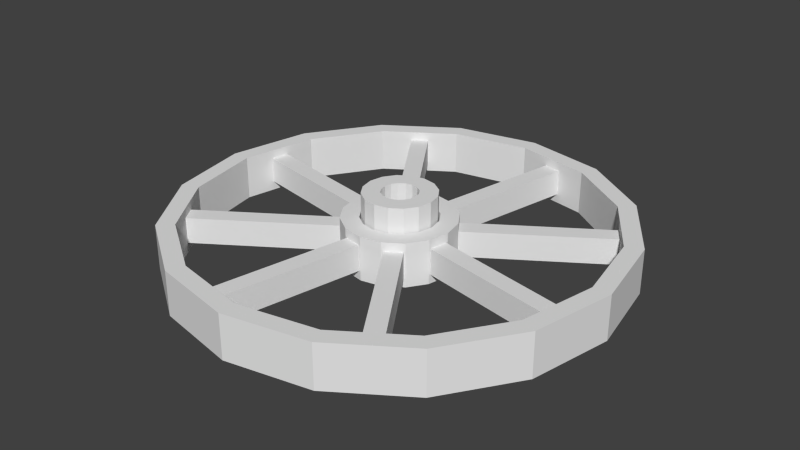 # Source: wagon_wheel.blend  (saved by Blender 2.74.0; exported with 4.5.12 LTS)
import bpy
from mathutils import Matrix  # noqa: F401  (used for matrix-valued properties, if any)

bpy.ops.wm.read_factory_settings(use_empty=True)
scene = bpy.context.scene
scene.name = 'Scene'

# ---- collections
col_collection_5 = bpy.data.collections.new('Collection 5'); scene.collection.children.link(col_collection_5)

# ---- world
world_world = bpy.data.worlds.new('World'); scene.world = world_world
world_world.color = (0.05088, 0.05088, 0.05088)
world_world.use_sun_shadow = False
world_world.sun_shadow_jitter_overblur = 0.0
world_world.cycles.sampling_method = 'MANUAL'
world_world.cycles.sample_map_resolution = 256

# ---- meshes
me_cylinder_004 = bpy.data.meshes.new('Cylinder.004')
me_cylinder_004.from_pydata([(0.0, 1.0, -1.0), (0.0, 1.0, 1.0), (0.3827, 0.9239, -1.0), (0.3827, 0.9239, 1.0), (0.7071, 0.7071, -1.0), (0.7071, 0.7071, 1.0), (0.9239, 0.3827, -1.0), (0.9239, 0.3827, 1.0), (1.0, -4.371e-08, -1.0), (1.0, -4.371e-08, 1.0), (0.9239, -0.3827, -1.0), (0.9239, -0.3827, 1.0), (0.7071, -0.7071, -1.0), (0.7071, -0.7071, 1.0), (0.3827, -0.9239, -1.0), (0.3827, -0.9239, 1.0), (1.51e-07, -1.0, -1.0), (1.51e-07, -1.0, 1.0), (-0.3827, -0.9239, -1.0), (-0.3827, -0.9239, 1.0), (-0.7071, -0.7071, -1.0), (-0.7071, -0.7071, 1.0), (-0.9239, -0.3827, -1.0), (-0.9239, -0.3827, 1.0), (-1.0, 1.192e-08, -1.0), (-1.0, 1.192e-08, 1.0), (-0.9239, 0.3827, -1.0), (-0.9239, 0.3827, 1.0), (-0.7071, 0.7071, -1.0), (-0.7071, 0.7071, 1.0), (-0.3827, 0.9239, -1.0), (-0.3827, 0.9239, 1.0), (-1.39, -5.659, -0.8318), (-1.39, -5.659, -0.03006), (-0.416, -0.7924, -0.8318), (-0.416, -0.7924, -0.03006), (-0.8955, -5.758, -0.8318), (-0.8955, -5.758, -0.03006), (0.07886, -0.8914, -0.8318), (0.07886, -0.8914, -0.03006), (3.019, -4.985, -0.8318), (3.019, -4.985, -0.03006), (0.2662, -0.8544, -0.8318), (0.2662, -0.8544, -0.03006), (3.439, -4.705, -0.8318), (3.439, -4.705, -0.03006), (0.6861, -0.5746, -0.8318), (0.6861, -0.5746, -0.03006), (5.659, -1.39, -0.8318), (5.659, -1.39, -0.03006), (0.7924, -0.416, -0.8318), (0.7924, -0.416, -0.03006), (5.758, -0.8955, -0.8318), (5.758, -0.8955, -0.03006), (0.8914, 0.07886, -0.8318), (0.8914, 0.07886, -0.03006), (4.985, 3.019, -0.8318), (4.985, 3.019, -0.03006), (0.8544, 0.2662, -0.8318), (0.8544, 0.2662, -0.03006), (4.705, 3.439, -0.8318), (4.705, 3.439, -0.03006), (0.5746, 0.6861, -0.8318), (0.5746, 0.6861, -0.03006), (1.39, 5.659, -0.8318), (1.39, 5.659, -0.03006), (0.416, 0.7924, -0.8318), (0.416, 0.7924, -0.03006), (0.8955, 5.758, -0.8318), (0.8955, 5.758, -0.03006), (-0.07886, 0.8914, -0.8318), (-0.07886, 0.8914, -0.03006), (-3.019, 4.985, -0.8318), (-3.019, 4.985, -0.03006), (-0.2662, 0.8544, -0.8318), (-0.2662, 0.8544, -0.03006), (-3.439, 4.705, -0.8318), (-3.439, 4.705, -0.03006), (-0.6861, 0.5746, -0.8318), (-0.6861, 0.5746, -0.03006), (-5.659, 1.39, -0.8318), (-5.659, 1.39, -0.03006), (-0.7924, 0.416, -0.8318), (-0.7924, 0.416, -0.03006), (-5.758, 0.8955, -0.8318), (-5.758, 0.8955, -0.03006), (-0.8914, -0.07886, -0.8318), (-0.8914, -0.07886, -0.03006), (-4.985, -3.019, -0.8318), (-4.985, -3.019, -0.03006), (-0.8544, -0.2662, -0.8318), (-0.8544, -0.2662, -0.03006), (-4.705, -3.439, -0.8318), (-4.705, -3.439, -0.03006), (-0.5746, -0.6861, -0.8318), (-0.5746, -0.6861, -0.03006), (0.0, 1.547, -1.114), (0.0, 1.547, 0.2521), (0.5921, 1.43, -1.114), (0.5921, 1.43, 0.2521), (1.094, 1.094, -1.114), (1.094, 1.094, 0.2521), (1.43, 0.5921, -1.114), (1.43, 0.5921, 0.2521), (1.547, -6.764e-08, -1.114), (1.547, -6.764e-08, 0.2521), (1.43, -0.5921, -1.114), (1.43, -0.5921, 0.2521), (1.094, -1.094, -1.114), (1.094, -1.094, 0.2521), (0.5921, -1.43, -1.114), (0.5921, -1.43, 0.2521), (2.336e-07, -1.547, -1.114), (2.336e-07, -1.547, 0.2521), (-0.5921, -1.43, -1.114), (-0.5921, -1.43, 0.2521), (-1.094, -1.094, -1.114), (-1.094, -1.094, 0.2521), (-1.43, -0.5921, -1.114), (-1.43, -0.5921, 0.2521), (-1.547, 1.845e-08, -1.114), (-1.547, 1.845e-08, 0.2521), (-1.43, 0.5921, -1.114), (-1.43, 0.5921, 0.2521), (-1.094, 1.094, -1.114), (-1.094, 1.094, 0.2521), (-0.5921, 1.43, -1.114), (-0.5921, 1.43, 0.2521), (0.0, 6.189, -1.114), (0.0, 6.189, 0.2521), (2.369, 5.718, -1.114), (2.369, 5.718, 0.2521), (4.376, 4.376, -1.114), (4.376, 4.376, 0.2521), (5.718, 2.369, -1.114), (5.718, 2.369, 0.2521), (6.189, -2.705e-07, -1.114), (6.189, -2.705e-07, 0.2521), (5.718, -2.369, -1.114), (5.718, -2.369, 0.2521), (4.376, -4.376, -1.114), (4.376, -4.376, 0.2521), (2.369, -5.718, -1.114), (2.369, -5.718, 0.2521), (9.346e-07, -6.189, -1.114), (9.346e-07, -6.189, 0.2521), (-2.369, -5.718, -1.114), (-2.369, -5.718, 0.2521), (-4.376, -4.376, -1.114), (-4.376, -4.376, 0.2521), (-5.718, -2.369, -1.114), (-5.718, -2.369, 0.2521), (-6.189, 7.381e-08, -1.114), (-6.189, 7.381e-08, 0.2521), (-5.718, 2.369, -1.114), (-5.718, 2.369, 0.2521), (-4.376, 4.376, -1.114), (-4.376, 4.376, 0.2521), (-2.369, 5.718, -1.114), (-2.369, 5.718, 0.2521)], [], [(0, 1, 3, 2), (2, 3, 5, 4), (4, 5, 7, 6), (6, 7, 9, 8), (8, 9, 11, 10), (10, 11, 13, 12), (12, 13, 15, 14), (14, 15, 17, 16), (16, 17, 19, 18), (18, 19, 21, 20), (20, 21, 23, 22), (22, 23, 25, 24), (24, 25, 27, 26), (26, 27, 29, 28), (28, 29, 31, 30), (30, 31, 1, 0), (33, 35, 34, 32), (35, 39, 38, 34), (39, 37, 36, 38), (37, 33, 32, 36), (32, 34, 38, 36), (37, 39, 35, 33), (41, 43, 42, 40), (43, 47, 46, 42), (47, 45, 44, 46), (45, 41, 40, 44), (40, 42, 46, 44), (45, 47, 43, 41), (49, 51, 50, 48), (51, 55, 54, 50), (55, 53, 52, 54), (53, 49, 48, 52), (48, 50, 54, 52), (53, 55, 51, 49), (57, 59, 58, 56), (59, 63, 62, 58), (63, 61, 60, 62), (61, 57, 56, 60), (56, 58, 62, 60), (61, 63, 59, 57), (65, 67, 66, 64), (67, 71, 70, 66), (71, 69, 68, 70), (69, 65, 64, 68), (64, 66, 70, 68), (69, 71, 67, 65), (73, 75, 74, 72), (75, 79, 78, 74), (79, 77, 76, 78), (77, 73, 72, 76), (72, 74, 78, 76), (77, 79, 75, 73), (81, 83, 82, 80), (83, 87, 86, 82), (87, 85, 84, 86), (85, 81, 80, 84), (80, 82, 86, 84), (85, 87, 83, 81), (89, 91, 90, 88), (91, 95, 94, 90), (95, 93, 92, 94), (93, 89, 88, 92), (88, 90, 94, 92), (93, 95, 91, 89), (96, 97, 99, 98), (98, 99, 101, 100), (100, 101, 103, 102), (102, 103, 105, 104), (104, 105, 107, 106), (106, 107, 109, 108), (108, 109, 111, 110), (110, 111, 113, 112), (112, 113, 115, 114), (114, 115, 117, 116), (116, 117, 119, 118), (118, 119, 121, 120), (120, 121, 123, 122), (122, 123, 125, 124), (124, 125, 127, 126), (126, 127, 97, 96), (128, 129, 131, 130), (130, 131, 133, 132), (132, 133, 135, 134), (134, 135, 137, 136), (136, 137, 139, 138), (138, 139, 141, 140), (140, 141, 143, 142), (142, 143, 145, 144), (144, 145, 147, 146), (146, 147, 149, 148), (148, 149, 151, 150), (150, 151, 153, 152), (152, 153, 155, 154), (154, 155, 157, 156), (156, 157, 159, 158), (158, 159, 129, 128)])
_uv = me_cylinder_004.uv_layers.new(name='UVMap')
_uv.uv.foreach_set('vector', [0.2444, 0.7633, 0.1031, 0.5795, 0.189, 0.5452, 0.2504, 0.7694, 0.2504, 0.7694, 0.189, 0.5452, 0.2817, 0.5453, 0.2552, 0.7767, 0.2552, 0.7767, 0.2817, 0.5453, 0.368, 0.5794, 0.2586, 0.7848, 0.2586, 0.7848, 0.368, 0.5794, 0.436, 0.642, 0.2607, 0.7935, 0.2607, 0.7935, 0.436, 0.642, 0.4724, 0.7263, 0.2521, 0.7929, 0.2521, 0.7929, 0.4724, 0.7263, 0.4719, 0.818, 0.2437, 0.7907, 0.2437, 0.7907, 0.4719, 0.818, 0.4355, 0.9021, 0.2358, 0.7874, 0.2358, 0.7874, 0.4355, 0.9021, 0.3695, 0.9657, 0.2286, 0.7824, 0.2286, 0.7824, 0.3695, 0.9657, 0.284, 0.9999, 0.2226, 0.7762, 0.2226, 0.7762, 0.284, 0.9999, 0.1916, 0.9999, 0.2177, 0.7688, 0.2177, 0.7688, 0.1916, 0.9999, 0.1053, 0.9661, 0.2141, 0.7605, 0.2141, 0.7605, 0.1053, 0.9661, 0.03673, 0.904, 0.2109, 0.751, 0.2109, 0.751, 0.03673, 0.904, 0.0001007, 0.8197, 0.2204, 0.7524, 0.2204, 0.7524, 0.0001007, 0.8197, 0.0004282, 0.7279, 0.2292, 0.7547, 0.2292, 0.7547, 0.0004282, 0.7279, 0.03682, 0.6435, 0.2372, 0.7583, 0.2372, 0.7583, 0.03682, 0.6435, 0.1031, 0.5795, 0.2444, 0.7633, 0.0, 0.0, 1.0, 0.0, 1.0, 1.0, 0.0, 1.0, 0.0, 0.0, 1.0, 0.0, 1.0, 1.0, 0.0, 1.0, 0.0, 0.0, 1.0, 0.0, 1.0, 1.0, 0.0, 1.0, 0.0, 0.0, 1.0, 0.0, 1.0, 1.0, 0.0, 1.0, 0.0, 0.0, 1.0, 0.0, 1.0, 1.0, 0.0, 1.0, 0.0, 0.0, 1.0, 0.0, 1.0, 1.0, 0.0, 1.0, 0.0, 0.0, 1.0, 0.0, 1.0, 1.0, 0.0, 1.0, 0.0, 0.0, 1.0, 0.0, 1.0, 1.0, 0.0, 1.0, 0.0, 0.0, 1.0, 0.0, 1.0, 1.0, 0.0, 1.0, 0.0, 0.0, 1.0, 0.0, 1.0, 1.0, 0.0, 1.0, 0.0, 0.0, 1.0, 0.0, 1.0, 1.0, 0.0, 1.0, 0.0, 0.0, 1.0, 0.0, 1.0, 1.0, 0.0, 1.0, 0.0, 0.0, 1.0, 0.0, 1.0, 1.0, 0.0, 1.0, 0.0, 0.0, 1.0, 0.0, 1.0, 1.0, 0.0, 1.0, 0.0, 0.0, 1.0, 0.0, 1.0, 1.0, 0.0, 1.0, 0.0, 0.0, 1.0, 0.0, 1.0, 1.0, 0.0, 1.0, 0.0, 0.0, 1.0, 0.0, 1.0, 1.0, 0.0, 1.0, 0.0, 0.0, 1.0, 0.0, 1.0, 1.0, 0.0, 1.0, 0.0, 0.0, 1.0, 0.0, 1.0, 1.0, 0.0, 1.0, 0.0, 0.0, 1.0, 0.0, 1.0, 1.0, 0.0, 1.0, 0.0, 0.0, 1.0, 0.0, 1.0, 1.0, 0.0, 1.0, 0.0, 0.0, 1.0, 0.0, 1.0, 1.0, 0.0, 1.0, 0.0, 0.0, 1.0, 0.0, 1.0, 1.0, 0.0, 1.0, 0.0, 0.0, 1.0, 0.0, 1.0, 1.0, 0.0, 1.0, 0.0, 0.0, 1.0, 0.0, 1.0, 1.0, 0.0, 1.0, 0.0, 0.0, 1.0, 0.0, 1.0, 1.0, 0.0, 1.0, 0.0, 0.0, 1.0, 0.0, 1.0, 1.0, 0.0, 1.0, 0.0, 0.0, 1.0, 0.0, 1.0, 1.0, 0.0, 1.0, 0.0, 0.0, 1.0, 0.0, 1.0, 1.0, 0.0, 1.0, 0.0, 0.0, 1.0, 0.0, 1.0, 1.0, 0.0, 1.0, 0.0, 0.0, 1.0, 0.0, 1.0, 1.0, 0.0, 1.0, 0.0, 0.0, 1.0, 0.0, 1.0, 1.0, 0.0, 1.0, 0.0, 0.0, 1.0, 0.0, 1.0, 1.0, 0.0, 1.0, 0.0, 0.0, 1.0, 0.0, 1.0, 1.0, 0.0, 1.0, 0.0, 0.0, 1.0, 0.0, 1.0, 1.0, 0.0, 1.0, 0.0, 0.0, 1.0, 0.0, 1.0, 1.0, 0.0, 1.0, 0.0, 0.0, 1.0, 0.0, 1.0, 1.0, 0.0, 1.0, 0.0, 0.0, 1.0, 0.0, 1.0, 1.0, 0.0, 1.0, 0.0, 0.0, 1.0, 0.0, 1.0, 1.0, 0.0, 1.0, 0.0, 0.0, 1.0, 0.0, 1.0, 1.0, 0.0, 1.0, 0.0, 0.0, 1.0, 0.0, 1.0, 1.0, 0.0, 1.0, 0.0, 0.0, 1.0, 0.0, 1.0, 1.0, 0.0, 1.0, 0.0, 0.0, 1.0, 0.0, 1.0, 1.0, 0.0, 1.0, 0.0, 0.0, 1.0, 0.0, 1.0, 1.0, 0.0, 1.0, 0.0, 0.0, 1.0, 0.0, 1.0, 1.0, 0.0, 1.0, 0.0, 0.0, 1.0, 0.0, 1.0, 1.0, 0.0, 1.0, 0.0, 0.0, 1.0, 0.0, 1.0, 1.0, 0.0, 1.0, 0.0, 0.0, 1.0, 0.0, 1.0, 1.0, 0.0, 1.0, 0.2145, 0.5446, 0.2515, 0.3788, 0.2934, 0.3771, 0.3231, 0.545, 0.3231, 0.545, 0.2934, 0.3771, 0.3317, 0.3593, 0.4236, 0.5034, 0.4236, 0.5034, 0.3317, 0.3593, 0.3606, 0.3282, 0.5006, 0.4265, 0.5006, 0.4265, 0.3606, 0.3282, 0.3755, 0.2885, 0.5423, 0.3259, 0.5423, 0.3259, 0.3755, 0.2885, 0.3743, 0.2463, 0.5423, 0.2172, 0.5423, 0.2172, 0.3743, 0.2463, 0.3571, 0.208, 0.5006, 0.117, 0.5006, 0.117, 0.3571, 0.208, 0.3268, 0.1795, 0.4238, 0.04066, 0.4238, 0.04066, 0.3268, 0.1795, 0.2881, 0.1651, 0.3237, 0.0001007, 0.3237, 0.0001007, 0.2881, 0.1651, 0.247, 0.1672, 0.216, 0.00148, 0.216, 0.00148, 0.247, 0.1672, 0.2099, 0.1857, 0.1175, 0.04418, 0.1175, 0.04418, 0.2099, 0.1857, 0.1829, 0.2181, 0.04293, 0.1208, 0.04293, 0.1208, 0.1829, 0.2181, 0.1659, 0.2573, 0.00182, 0.219, 0.00182, 0.219, 0.1659, 0.2573, 0.1658, 0.2987, 0.0001007, 0.3257, 0.0001007, 0.3257, 0.1658, 0.2987, 0.1824, 0.3362, 0.03954, 0.4254, 0.03954, 0.4254, 0.1824, 0.3362, 0.2125, 0.3644, 0.1148, 0.5025, 0.1148, 0.5025, 0.2125, 0.3644, 0.2515, 0.3788, 0.2145, 0.5446, 0.0, 0.0, 0.0, 0.0, 0.0, 0.0, 0.0, 0.0, 0.0, 0.0, 0.0, 0.0, 0.0, 0.0, 0.0, 0.0, 0.0, 0.0, 0.0, 0.0, 0.0, 0.0, 0.0, 0.0, 0.0, 0.0, 0.0, 0.0, 0.0, 0.0, 0.0, 0.0, 0.0, 0.0, 0.0, 0.0, 0.0, 0.0, 0.0, 0.0, 0.0, 0.0, 0.0, 0.0, 0.0, 0.0, 0.0, 0.0, 0.0, 0.0, 0.0, 0.0, 0.0, 0.0, 0.0, 0.0, 0.0, 0.0, 0.0, 0.0, 0.0, 0.0, 0.0, 0.0, 0.0, 0.0, 0.0, 0.0, 0.0, 0.0, 0.0, 0.0, 0.0, 0.0, 0.0, 0.0, 0.0, 0.0, 0.0, 0.0, 0.0, 0.0, 0.0, 0.0, 0.0, 0.0, 0.0, 0.0, 0.0, 0.0, 0.0, 0.0, 0.0, 0.0, 0.0, 0.0, 0.0, 0.0, 0.0, 0.0, 0.0, 0.0, 0.0, 0.0, 0.0, 0.0, 0.0, 0.0, 0.0, 0.0, 0.0, 0.0, 0.0, 0.0, 0.0, 0.0, 0.0, 0.0, 0.0, 0.0, 0.0, 0.0, 0.0, 0.0, 0.0, 0.0, 0.0, 0.0])
me_cylinder_004.use_remesh_preserve_volume = False
me_cylinder_004.use_remesh_preserve_attributes = False
me_cylinder_004.use_mirror_vertex_groups = False
me_cylinder_004.update()

# ---- objects
ob_cylinder_002 = bpy.data.objects.new('Cylinder.002', me_cylinder_004)

# ---- transforms, parenting, visibility, modifiers, constraints
ob_cylinder_002.location = (0.0, 0.0, 0.06309)
ob_cylinder_002.scale = (0.1616, 0.1616, 0.1464)
ob_cylinder_002.lineart.crease_threshold = 0.0
_m = ob_cylinder_002.modifiers.new('Solidify', 'SOLIDIFY')
_m.thickness = 0.5
_m.nonmanifold_thickness_mode = 'FIXED'
_m.nonmanifold_merge_threshold = 0.0003

# ---- collection membership
col_collection_5.objects.link(ob_cylinder_002)

# ---- scene / render settings (as saved in the file)
scene.frame_start = 1; scene.frame_end = 250; scene.frame_set(1)
scene.render.engine = 'BLENDER_EEVEE_NEXT'
scene.render.resolution_percentage = 50
scene.render.dither_intensity = 0.0
scene.cycles.use_denoising = False
scene.cycles.samples = 10
scene.cycles.sampling_pattern = 'TABULATED_SOBOL'
scene.cycles.light_sampling_threshold = 0.0
scene.cycles.use_adaptive_sampling = False
scene.cycles.use_light_tree = False
scene.cycles.blur_glossy = 0.0
scene.cycles.pixel_filter_type = 'GAUSSIAN'
scene.cycles.sample_clamp_indirect = 0.0
scene.view_settings.view_transform = 'Standard'
bpy.context.view_layer.update()

# ---- added for rendering (the .blend has no active camera and no usable light): camera, sun
cam_auto = bpy.data.cameras.new('AutoCamera')
cam_auto.lens = 50.0
cam_auto.sensor_width = 36.0
cam_auto.clip_end = 1000.0
ob_auto_camera = bpy.data.objects.new('AutoCamera', cam_auto)
scene.collection.objects.link(ob_auto_camera)
ob_auto_camera.location = (2.63255, -3.15906, 2.1608)
ob_auto_camera.rotation_euler = (1.09748, -7.21219e-08, 0.694738)
scene.camera = ob_auto_camera
light_auto_sun = bpy.data.lights.new('AutoSun', 'SUN')
light_auto_sun.energy = 3.0
light_auto_sun.angle = 0.0523599
ob_auto_sun = bpy.data.objects.new('AutoSun', light_auto_sun)
scene.collection.objects.link(ob_auto_sun)
ob_auto_sun.rotation_euler = (0.872665, 0.174533, 0.523599)
bpy.context.view_layer.update()
